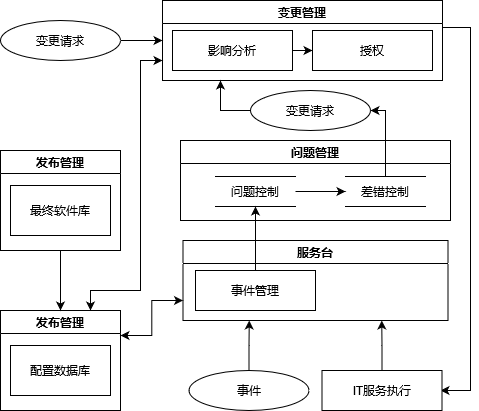

The diagram above was exported from draw.io. Its source (the exported page's mxGraphModel, read from the mxfile embedded in the PNG):
<mxGraphModel dx="1422" dy="780" grid="1" gridSize="10" guides="1" tooltips="1" connect="1" arrows="1" fold="1" page="1" pageScale="1" pageWidth="827" pageHeight="1169" math="0" shadow="0">
  <root>
    <mxCell id="0" />
    <mxCell id="1" parent="0" />
    <mxCell id="js4xDs_4GepcAIuh8c8Y-10" style="edgeStyle=orthogonalEdgeStyle;rounded=0;orthogonalLoop=1;jettySize=auto;html=1;entryX=0;entryY=0.5;entryDx=0;entryDy=0;" parent="1" source="js4xDs_4GepcAIuh8c8Y-1" target="js4xDs_4GepcAIuh8c8Y-6" edge="1">
      <mxGeometry relative="1" as="geometry" />
    </mxCell>
    <mxCell id="js4xDs_4GepcAIuh8c8Y-1" value="变更请求" style="ellipse;whiteSpace=wrap;html=1;" parent="1" vertex="1">
      <mxGeometry x="10" y="30" width="120" height="40" as="geometry" />
    </mxCell>
    <mxCell id="js4xDs_4GepcAIuh8c8Y-17" style="edgeStyle=orthogonalEdgeStyle;rounded=0;orthogonalLoop=1;jettySize=auto;html=1;" parent="1" edge="1">
      <mxGeometry relative="1" as="geometry">
        <mxPoint x="450" y="400" as="targetPoint" />
        <mxPoint x="452" y="37" as="sourcePoint" />
        <Array as="points">
          <mxPoint x="480" y="37" />
          <mxPoint x="480" y="400" />
        </Array>
      </mxGeometry>
    </mxCell>
    <mxCell id="js4xDs_4GepcAIuh8c8Y-54" style="edgeStyle=orthogonalEdgeStyle;rounded=0;orthogonalLoop=1;jettySize=auto;html=1;exitX=0;exitY=0.75;exitDx=0;exitDy=0;entryX=0.75;entryY=0;entryDx=0;entryDy=0;startArrow=classic;startFill=1;" parent="1" source="js4xDs_4GepcAIuh8c8Y-6" target="js4xDs_4GepcAIuh8c8Y-44" edge="1">
      <mxGeometry relative="1" as="geometry">
        <Array as="points">
          <mxPoint x="150" y="70" />
          <mxPoint x="150" y="300" />
          <mxPoint x="100" y="300" />
        </Array>
      </mxGeometry>
    </mxCell>
    <mxCell id="js4xDs_4GepcAIuh8c8Y-6" value="变更管理" style="swimlane;" parent="1" vertex="1">
      <mxGeometry x="172" y="10" width="280" height="80" as="geometry" />
    </mxCell>
    <mxCell id="js4xDs_4GepcAIuh8c8Y-9" value="" style="edgeStyle=orthogonalEdgeStyle;rounded=0;orthogonalLoop=1;jettySize=auto;html=1;" parent="js4xDs_4GepcAIuh8c8Y-6" source="js4xDs_4GepcAIuh8c8Y-7" target="js4xDs_4GepcAIuh8c8Y-8" edge="1">
      <mxGeometry relative="1" as="geometry" />
    </mxCell>
    <mxCell id="js4xDs_4GepcAIuh8c8Y-7" value="影响分析" style="whiteSpace=wrap;html=1;" parent="js4xDs_4GepcAIuh8c8Y-6" vertex="1">
      <mxGeometry x="10" y="30" width="120" height="40" as="geometry" />
    </mxCell>
    <mxCell id="js4xDs_4GepcAIuh8c8Y-8" value="&lt;div&gt;授权&lt;/div&gt;" style="whiteSpace=wrap;html=1;" parent="js4xDs_4GepcAIuh8c8Y-6" vertex="1">
      <mxGeometry x="150" y="30" width="120" height="40" as="geometry" />
    </mxCell>
    <mxCell id="js4xDs_4GepcAIuh8c8Y-41" style="edgeStyle=orthogonalEdgeStyle;rounded=0;orthogonalLoop=1;jettySize=auto;html=1;entryX=0.75;entryY=1;entryDx=0;entryDy=0;" parent="1" source="js4xDs_4GepcAIuh8c8Y-16" target="js4xDs_4GepcAIuh8c8Y-18" edge="1">
      <mxGeometry relative="1" as="geometry" />
    </mxCell>
    <mxCell id="js4xDs_4GepcAIuh8c8Y-16" value="&lt;div&gt;IT服务执行&lt;/div&gt;" style="rounded=0;whiteSpace=wrap;html=1;" parent="1" vertex="1">
      <mxGeometry x="331.5" y="380" width="120" height="40" as="geometry" />
    </mxCell>
    <mxCell id="js4xDs_4GepcAIuh8c8Y-48" style="edgeStyle=orthogonalEdgeStyle;rounded=0;orthogonalLoop=1;jettySize=auto;html=1;exitX=0;exitY=0.75;exitDx=0;exitDy=0;entryX=1;entryY=0.25;entryDx=0;entryDy=0;startArrow=classic;startFill=1;" parent="1" source="js4xDs_4GepcAIuh8c8Y-18" target="js4xDs_4GepcAIuh8c8Y-44" edge="1">
      <mxGeometry relative="1" as="geometry" />
    </mxCell>
    <mxCell id="js4xDs_4GepcAIuh8c8Y-18" value="服务台" style="swimlane;" parent="1" vertex="1">
      <mxGeometry x="192.5" y="250" width="265" height="80" as="geometry" />
    </mxCell>
    <mxCell id="js4xDs_4GepcAIuh8c8Y-19" value="事件管理" style="rounded=0;whiteSpace=wrap;html=1;" parent="js4xDs_4GepcAIuh8c8Y-18" vertex="1">
      <mxGeometry x="12.5" y="30" width="120" height="40" as="geometry" />
    </mxCell>
    <mxCell id="js4xDs_4GepcAIuh8c8Y-22" value="问题管理" style="swimlane;" parent="1" vertex="1">
      <mxGeometry x="190" y="150" width="270" height="80" as="geometry" />
    </mxCell>
    <mxCell id="js4xDs_4GepcAIuh8c8Y-29" style="edgeStyle=orthogonalEdgeStyle;rounded=0;orthogonalLoop=1;jettySize=auto;html=1;exitX=1;exitY=0.5;exitDx=0;exitDy=0;" parent="js4xDs_4GepcAIuh8c8Y-22" source="js4xDs_4GepcAIuh8c8Y-23" target="js4xDs_4GepcAIuh8c8Y-26" edge="1">
      <mxGeometry relative="1" as="geometry" />
    </mxCell>
    <mxCell id="js4xDs_4GepcAIuh8c8Y-23" value="问题控制" style="shape=partialRectangle;whiteSpace=wrap;html=1;left=0;right=0;fillColor=none;" parent="js4xDs_4GepcAIuh8c8Y-22" vertex="1">
      <mxGeometry x="35" y="36" width="80" height="30" as="geometry" />
    </mxCell>
    <mxCell id="js4xDs_4GepcAIuh8c8Y-26" value="&lt;div&gt;差错控制&lt;/div&gt;" style="shape=partialRectangle;whiteSpace=wrap;html=1;left=0;right=0;fillColor=none;" parent="js4xDs_4GepcAIuh8c8Y-22" vertex="1">
      <mxGeometry x="165" y="36" width="80" height="30" as="geometry" />
    </mxCell>
    <mxCell id="js4xDs_4GepcAIuh8c8Y-43" style="edgeStyle=orthogonalEdgeStyle;rounded=0;orthogonalLoop=1;jettySize=auto;html=1;exitX=0;exitY=0.5;exitDx=0;exitDy=0;" parent="1" source="js4xDs_4GepcAIuh8c8Y-30" edge="1">
      <mxGeometry relative="1" as="geometry">
        <mxPoint x="230" y="90" as="targetPoint" />
        <Array as="points">
          <mxPoint x="230" y="120" />
        </Array>
      </mxGeometry>
    </mxCell>
    <mxCell id="js4xDs_4GepcAIuh8c8Y-30" value="&lt;div&gt;变更请求&lt;/div&gt;" style="ellipse;whiteSpace=wrap;html=1;" parent="1" vertex="1">
      <mxGeometry x="260" y="100" width="120" height="40" as="geometry" />
    </mxCell>
    <mxCell id="js4xDs_4GepcAIuh8c8Y-35" style="edgeStyle=orthogonalEdgeStyle;rounded=0;orthogonalLoop=1;jettySize=auto;html=1;entryX=1;entryY=0.5;entryDx=0;entryDy=0;" parent="1" source="js4xDs_4GepcAIuh8c8Y-26" target="js4xDs_4GepcAIuh8c8Y-30" edge="1">
      <mxGeometry relative="1" as="geometry">
        <Array as="points">
          <mxPoint x="395" y="120" />
        </Array>
      </mxGeometry>
    </mxCell>
    <mxCell id="js4xDs_4GepcAIuh8c8Y-36" style="edgeStyle=orthogonalEdgeStyle;rounded=0;orthogonalLoop=1;jettySize=auto;html=1;entryX=0.5;entryY=1;entryDx=0;entryDy=0;" parent="1" source="js4xDs_4GepcAIuh8c8Y-19" target="js4xDs_4GepcAIuh8c8Y-23" edge="1">
      <mxGeometry relative="1" as="geometry" />
    </mxCell>
    <mxCell id="js4xDs_4GepcAIuh8c8Y-42" style="edgeStyle=orthogonalEdgeStyle;rounded=0;orthogonalLoop=1;jettySize=auto;html=1;entryX=0.25;entryY=1;entryDx=0;entryDy=0;" parent="1" source="js4xDs_4GepcAIuh8c8Y-38" target="js4xDs_4GepcAIuh8c8Y-18" edge="1">
      <mxGeometry relative="1" as="geometry" />
    </mxCell>
    <mxCell id="js4xDs_4GepcAIuh8c8Y-38" value="事件" style="ellipse;whiteSpace=wrap;html=1;" parent="1" vertex="1">
      <mxGeometry x="198.5" y="380" width="120" height="40" as="geometry" />
    </mxCell>
    <mxCell id="js4xDs_4GepcAIuh8c8Y-44" value="发布管理" style="swimlane;" parent="1" vertex="1">
      <mxGeometry x="10" y="320" width="120" height="100" as="geometry" />
    </mxCell>
    <mxCell id="js4xDs_4GepcAIuh8c8Y-45" value="&lt;div&gt;配置数据库&lt;/div&gt;" style="rounded=0;whiteSpace=wrap;html=1;" parent="js4xDs_4GepcAIuh8c8Y-44" vertex="1">
      <mxGeometry x="10" y="35" width="100" height="50" as="geometry" />
    </mxCell>
    <mxCell id="js4xDs_4GepcAIuh8c8Y-52" style="edgeStyle=orthogonalEdgeStyle;rounded=0;orthogonalLoop=1;jettySize=auto;html=1;entryX=0.5;entryY=0;entryDx=0;entryDy=0;startArrow=none;startFill=0;" parent="1" source="js4xDs_4GepcAIuh8c8Y-49" target="js4xDs_4GepcAIuh8c8Y-44" edge="1">
      <mxGeometry relative="1" as="geometry" />
    </mxCell>
    <mxCell id="js4xDs_4GepcAIuh8c8Y-49" value="发布管理" style="swimlane;" parent="1" vertex="1">
      <mxGeometry x="10" y="160" width="120" height="100" as="geometry" />
    </mxCell>
    <mxCell id="js4xDs_4GepcAIuh8c8Y-50" value="最终软件库" style="rounded=0;whiteSpace=wrap;html=1;" parent="js4xDs_4GepcAIuh8c8Y-49" vertex="1">
      <mxGeometry x="10" y="35" width="100" height="50" as="geometry" />
    </mxCell>
  </root>
</mxGraphModel>